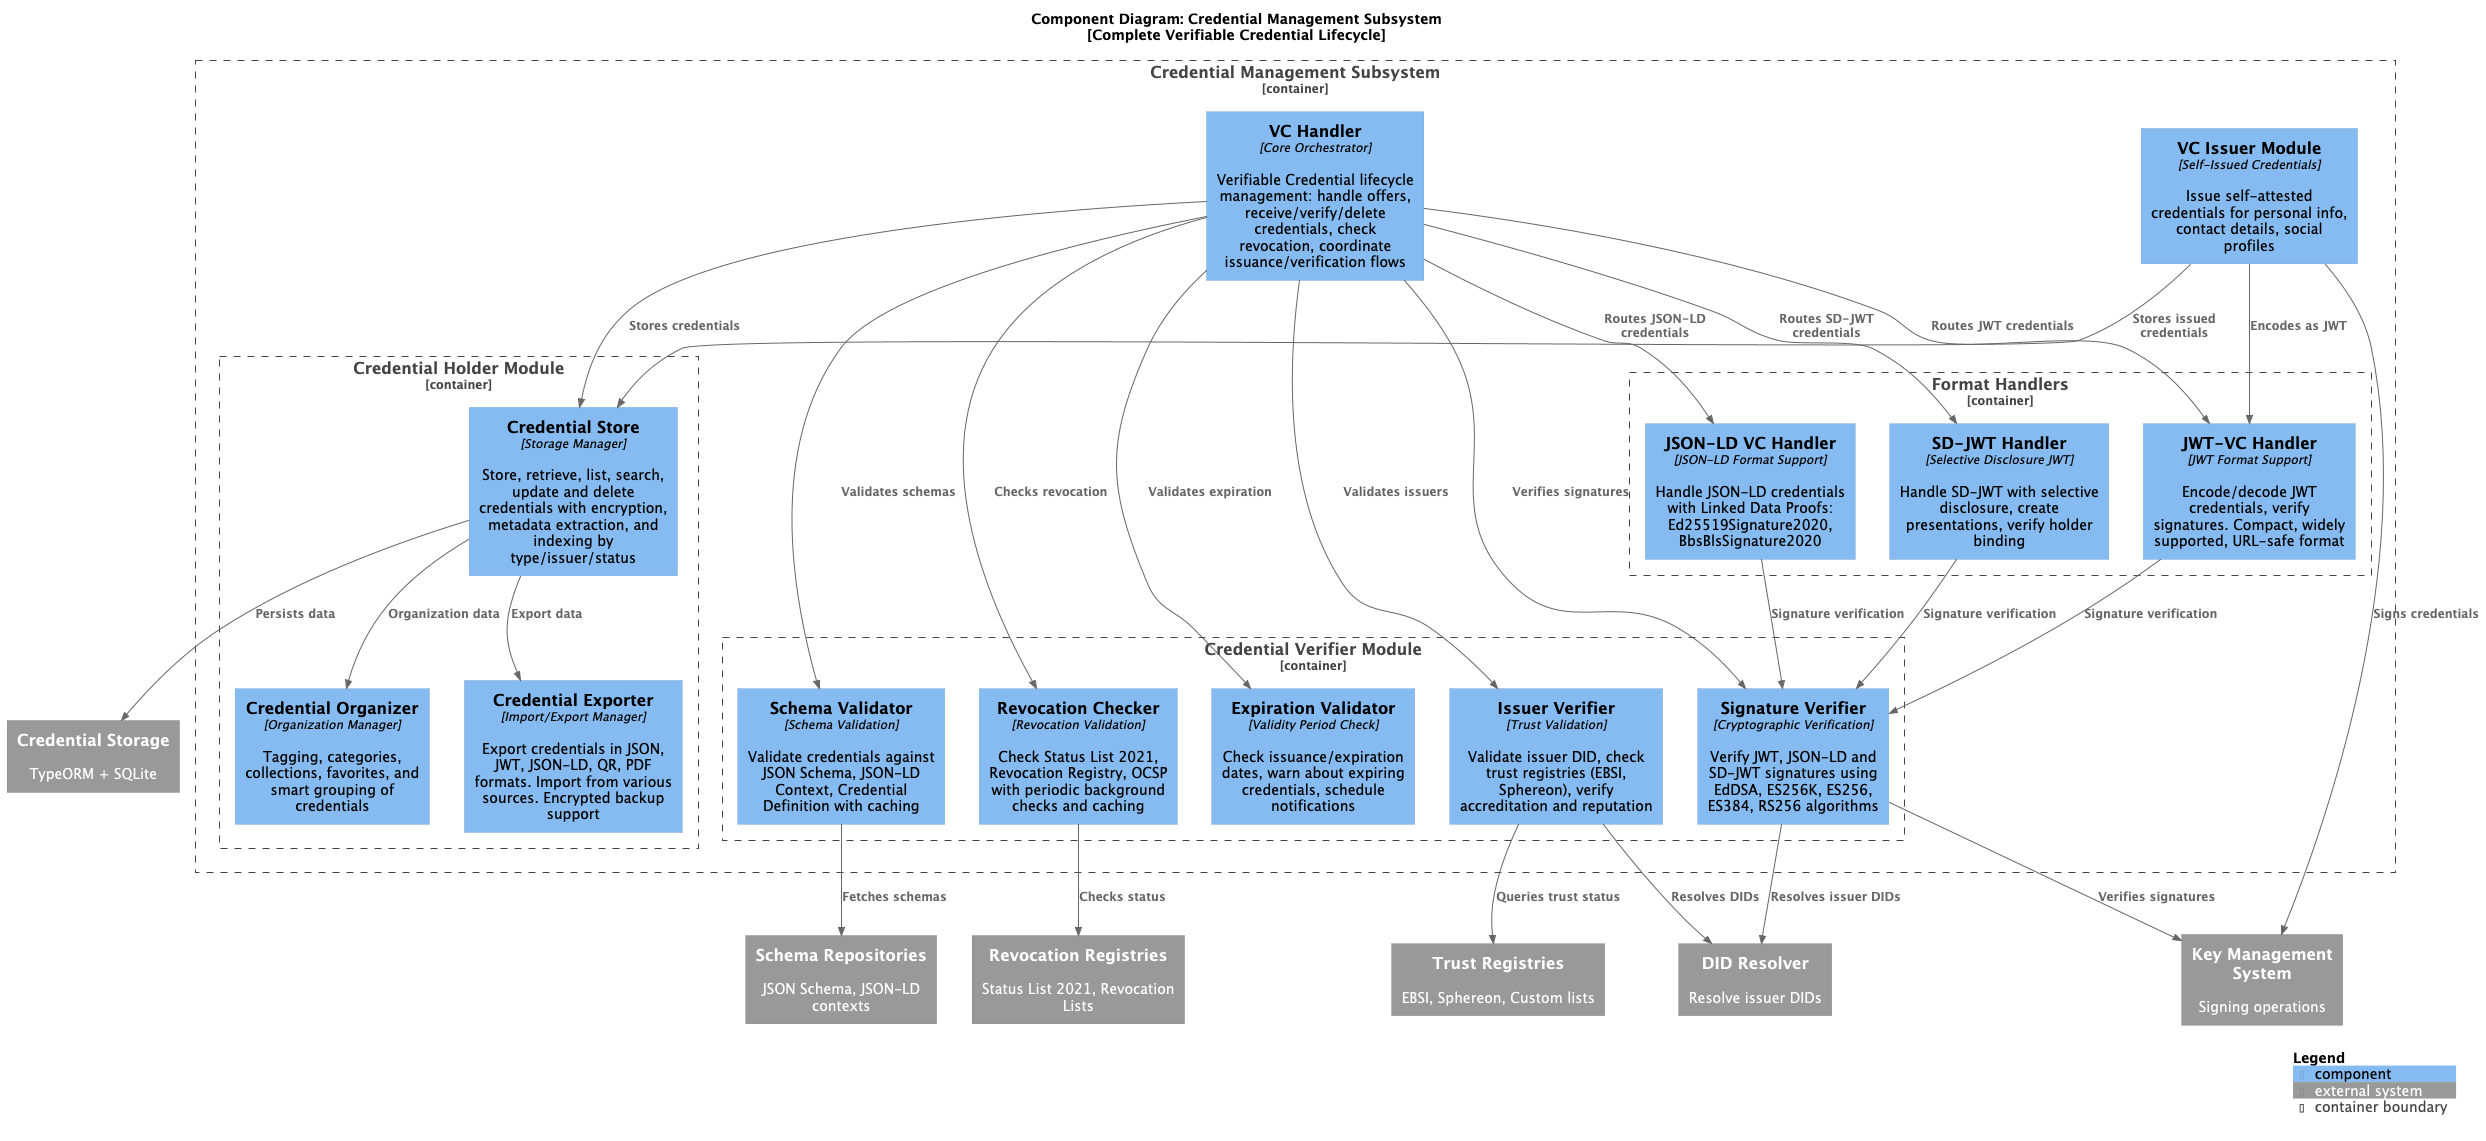

The diagram above was rendered by PlantUML. Its source (embedded in the PNG):
@startuml Sphereon Wallet - Credential Management Subsystem
!include https://raw.githubusercontent.com/plantuml-stdlib/C4-PlantUML/master/C4_Component.puml

LAYOUT_WITH_LEGEND()
LAYOUT_TOP_DOWN()

title Component Diagram: Credential Management Subsystem\n[Complete Verifiable Credential Lifecycle]

Container_Boundary(credential_subsystem, "Credential Management Subsystem") {

    Component(vc_handler, "VC Handler", "Core Orchestrator", "Verifiable Credential lifecycle management: handle offers, receive/verify/delete credentials, check revocation, coordinate issuance/verification flows")

    Container_Boundary(holder_module, "Credential Holder Module") {
        Component(credential_store, "Credential Store", "Storage Manager", "Store, retrieve, list, search, update and delete credentials with encryption, metadata extraction, and indexing by type/issuer/status")

        Component(credential_organizer, "Credential Organizer", "Organization Manager", "Tagging, categories, collections, favorites, and smart grouping of credentials")

        Component(credential_exporter, "Credential Exporter", "Import/Export Manager", "Export credentials in JSON, JWT, JSON-LD, QR, PDF formats. Import from various sources. Encrypted backup support")
    }

    Container_Boundary(verifier_module, "Credential Verifier Module") {
        Component(signature_verifier, "Signature Verifier", "Cryptographic Verification", "Verify JWT, JSON-LD and SD-JWT signatures using EdDSA, ES256K, ES256, ES384, RS256 algorithms")

        Component(issuer_verifier, "Issuer Verifier", "Trust Validation", "Validate issuer DID, check trust registries (EBSI, Sphereon), verify accreditation and reputation")

        Component(schema_validator, "Schema Validator", "Schema Validation", "Validate credentials against JSON Schema, JSON-LD Context, Credential Definition with caching")

        Component(revocation_checker, "Revocation Checker", "Revocation Validation", "Check Status List 2021, Revocation Registry, OCSP with periodic background checks and caching")

        Component(expiration_validator, "Expiration Validator", "Validity Period Check", "Check issuance/expiration dates, warn about expiring credentials, schedule notifications")
    }

    Container_Boundary(format_handlers, "Format Handlers") {
        Component(jwt_vc_handler, "JWT-VC Handler", "JWT Format Support", "Encode/decode JWT credentials, verify signatures. Compact, widely supported, URL-safe format")

        Component(jsonld_vc_handler, "JSON-LD VC Handler", "JSON-LD Format Support", "Handle JSON-LD credentials with Linked Data Proofs: Ed25519Signature2020, BbsBlsSignature2020")

        Component(sdjwt_handler, "SD-JWT Handler", "Selective Disclosure JWT", "Handle SD-JWT with selective disclosure, create presentations, verify holder binding")
    }

    Component(vc_issuer, "VC Issuer Module", "Self-Issued Credentials", "Issue self-attested credentials for personal info, contact details, social profiles")
}

System_Ext(did_resolver, "DID Resolver", "Resolve issuer DIDs")
System_Ext(trust_registries, "Trust Registries", "EBSI, Sphereon, Custom lists")
System_Ext(schema_repositories, "Schema Repositories", "JSON Schema, JSON-LD contexts")
System_Ext(revocation_registries, "Revocation Registries", "Status List 2021, Revocation Lists")
System_Ext(credential_storage, "Credential Storage", "TypeORM + SQLite")
System_Ext(kms, "Key Management System", "Signing operations")

Rel(vc_handler, jwt_vc_handler, "Routes JWT credentials")
Rel(vc_handler, jsonld_vc_handler, "Routes JSON-LD credentials")
Rel(vc_handler, sdjwt_handler, "Routes SD-JWT credentials")
Rel(vc_handler, credential_store, "Stores credentials")
Rel(vc_handler, signature_verifier, "Verifies signatures")
Rel(vc_handler, issuer_verifier, "Validates issuers")
Rel(vc_handler, schema_validator, "Validates schemas")
Rel(vc_handler, revocation_checker, "Checks revocation")
Rel(vc_handler, expiration_validator, "Validates expiration")

Rel(credential_store, credential_organizer, "Organization data")
Rel(credential_store, credential_exporter, "Export data")
Rel(credential_store, credential_storage, "Persists data")

Rel(signature_verifier, did_resolver, "Resolves issuer DIDs")
Rel(signature_verifier, kms, "Verifies signatures")

Rel(issuer_verifier, trust_registries, "Queries trust status")
Rel(issuer_verifier, did_resolver, "Resolves DIDs")

Rel(schema_validator, schema_repositories, "Fetches schemas")
Rel(revocation_checker, revocation_registries, "Checks status")

Rel(jwt_vc_handler, signature_verifier, "Signature verification")
Rel(jsonld_vc_handler, signature_verifier, "Signature verification")
Rel(sdjwt_handler, signature_verifier, "Signature verification")

Rel(vc_issuer, kms, "Signs credentials")
Rel(vc_issuer, credential_store, "Stores issued credentials")
Rel(vc_issuer, jwt_vc_handler, "Encodes as JWT")

SHOW_LEGEND()

@enduml